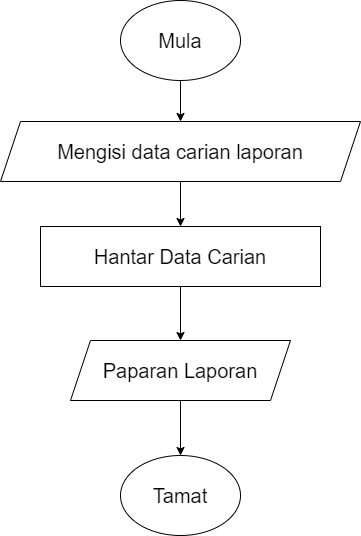

The diagram above was exported from draw.io. Its source (the exported page's mxGraphModel, read from the mxfile embedded in the PNG):
<mxGraphModel dx="852" dy="494" grid="1" gridSize="10" guides="1" tooltips="1" connect="1" arrows="1" fold="1" page="1" pageScale="1" pageWidth="827" pageHeight="1169" math="0" shadow="0">
  <root>
    <mxCell id="1BgFJrw7TF-1rAwkvIz7-0" />
    <mxCell id="1BgFJrw7TF-1rAwkvIz7-1" parent="1BgFJrw7TF-1rAwkvIz7-0" />
    <mxCell id="S33IrJe-En0qGM5KpG09-0" value="" style="edgeStyle=orthogonalEdgeStyle;rounded=0;orthogonalLoop=1;jettySize=auto;html=1;" edge="1" parent="1BgFJrw7TF-1rAwkvIz7-1" source="S33IrJe-En0qGM5KpG09-1" target="S33IrJe-En0qGM5KpG09-3">
      <mxGeometry relative="1" as="geometry" />
    </mxCell>
    <mxCell id="S33IrJe-En0qGM5KpG09-1" value="&lt;font style=&quot;font-size: 20px&quot;&gt;Mula&lt;/font&gt;" style="ellipse;whiteSpace=wrap;html=1;" vertex="1" parent="1BgFJrw7TF-1rAwkvIz7-1">
      <mxGeometry x="310" y="80" width="120" height="80" as="geometry" />
    </mxCell>
    <mxCell id="S33IrJe-En0qGM5KpG09-2" value="" style="edgeStyle=orthogonalEdgeStyle;rounded=0;orthogonalLoop=1;jettySize=auto;html=1;" edge="1" parent="1BgFJrw7TF-1rAwkvIz7-1" source="S33IrJe-En0qGM5KpG09-3" target="S33IrJe-En0qGM5KpG09-5">
      <mxGeometry relative="1" as="geometry" />
    </mxCell>
    <mxCell id="S33IrJe-En0qGM5KpG09-3" value="&lt;font style=&quot;font-size: 20px&quot;&gt;Mengisi data carian laporan&lt;/font&gt;" style="shape=parallelogram;perimeter=parallelogramPerimeter;whiteSpace=wrap;html=1;fixedSize=1;" vertex="1" parent="1BgFJrw7TF-1rAwkvIz7-1">
      <mxGeometry x="190" y="201" width="360" height="60" as="geometry" />
    </mxCell>
    <mxCell id="S33IrJe-En0qGM5KpG09-4" value="" style="edgeStyle=orthogonalEdgeStyle;rounded=0;orthogonalLoop=1;jettySize=auto;html=1;exitX=0.5;exitY=1;exitDx=0;exitDy=0;" edge="1" parent="1BgFJrw7TF-1rAwkvIz7-1" source="S33IrJe-En0qGM5KpG09-7" target="S33IrJe-En0qGM5KpG09-6">
      <mxGeometry relative="1" as="geometry">
        <mxPoint x="370" y="490" as="sourcePoint" />
      </mxGeometry>
    </mxCell>
    <mxCell id="S33IrJe-En0qGM5KpG09-8" value="" style="edgeStyle=orthogonalEdgeStyle;rounded=0;orthogonalLoop=1;jettySize=auto;html=1;" edge="1" parent="1BgFJrw7TF-1rAwkvIz7-1" source="S33IrJe-En0qGM5KpG09-5" target="S33IrJe-En0qGM5KpG09-7">
      <mxGeometry relative="1" as="geometry" />
    </mxCell>
    <mxCell id="S33IrJe-En0qGM5KpG09-5" value="&lt;font style=&quot;font-size: 20px&quot;&gt;Hantar Data Carian&lt;/font&gt;" style="rounded=0;whiteSpace=wrap;html=1;" vertex="1" parent="1BgFJrw7TF-1rAwkvIz7-1">
      <mxGeometry x="230" y="306" width="280" height="60" as="geometry" />
    </mxCell>
    <mxCell id="S33IrJe-En0qGM5KpG09-6" value="&lt;font style=&quot;font-size: 20px&quot;&gt;Tamat&lt;/font&gt;" style="ellipse;whiteSpace=wrap;html=1;" vertex="1" parent="1BgFJrw7TF-1rAwkvIz7-1">
      <mxGeometry x="310" y="535" width="120" height="80" as="geometry" />
    </mxCell>
    <mxCell id="S33IrJe-En0qGM5KpG09-7" value="&lt;font style=&quot;font-size: 20px&quot;&gt;Paparan Laporan&lt;/font&gt;" style="shape=parallelogram;perimeter=parallelogramPerimeter;whiteSpace=wrap;html=1;fixedSize=1;" vertex="1" parent="1BgFJrw7TF-1rAwkvIz7-1">
      <mxGeometry x="260" y="420" width="220" height="60" as="geometry" />
    </mxCell>
  </root>
</mxGraphModel>